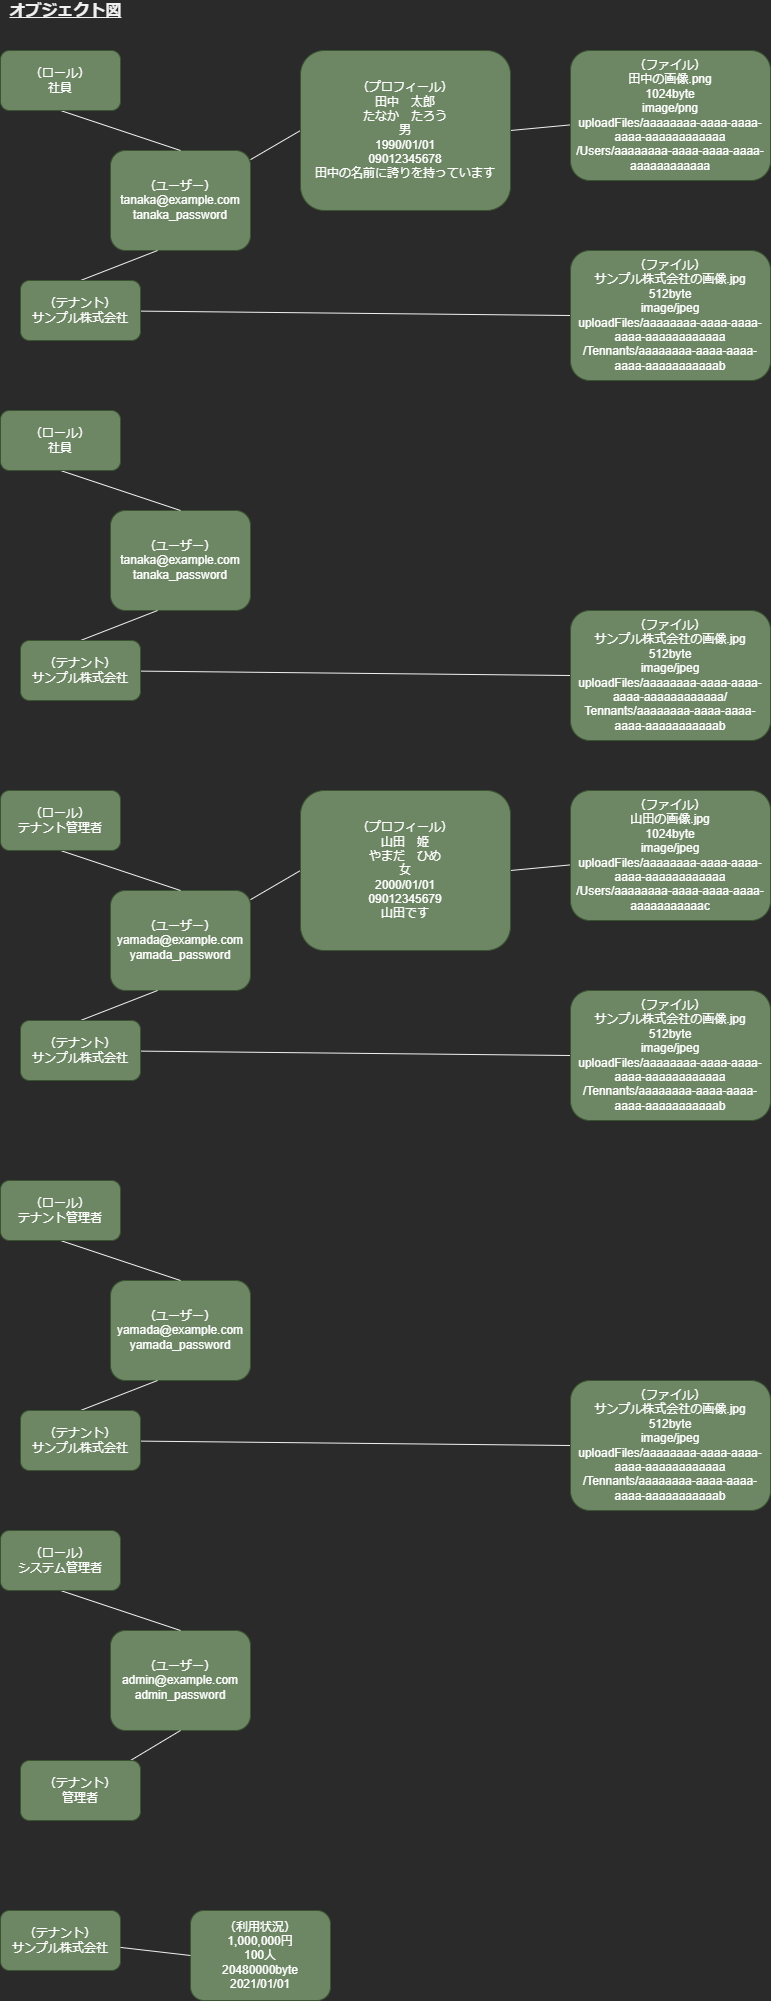

The diagram above was exported from draw.io. Its source (the exported page's mxGraphModel, read from the mxfile embedded in the PNG):
<mxGraphModel dx="1422" dy="697" grid="1" gridSize="10" guides="1" tooltips="1" connect="1" arrows="1" fold="1" page="1" pageScale="1" pageWidth="827" pageHeight="1169" math="0" shadow="0">
  <root>
    <mxCell id="0" />
    <mxCell id="1" parent="0" />
    <mxCell id="W626iFO6kE_ErJnxkRvs-1" style="edgeStyle=orthogonalEdgeStyle;rounded=0;orthogonalLoop=1;jettySize=auto;html=1;exitX=1;exitY=0.5;exitDx=0;exitDy=0;strokeColor=none;endArrow=none;endFill=0;" parent="1" source="iOUtioQb47fFbVe4C4SS-1" target="iOUtioQb47fFbVe4C4SS-3" edge="1">
      <mxGeometry relative="1" as="geometry" />
    </mxCell>
    <mxCell id="22A-ihpsIN0o70Ilq1N4-3" style="edgeStyle=none;rounded=0;orthogonalLoop=1;jettySize=auto;html=1;entryX=0;entryY=0.5;entryDx=0;entryDy=0;fontSize=16;endArrow=none;endFill=0;" parent="1" source="iOUtioQb47fFbVe4C4SS-1" target="22A-ihpsIN0o70Ilq1N4-1" edge="1">
      <mxGeometry relative="1" as="geometry" />
    </mxCell>
    <mxCell id="iOUtioQb47fFbVe4C4SS-1" value="（ユーザー）&lt;br&gt;tanaka@example.com&lt;br&gt;tanaka_password" style="rounded=1;whiteSpace=wrap;html=1;fillColor=#6d8764;fontColor=#ffffff;strokeColor=#3A5431;" parent="1" vertex="1">
      <mxGeometry x="130" y="160" width="140" height="100" as="geometry" />
    </mxCell>
    <mxCell id="W626iFO6kE_ErJnxkRvs-4" value="" style="rounded=0;orthogonalLoop=1;jettySize=auto;html=1;endArrow=none;endFill=0;entryX=1;entryY=0.5;entryDx=0;entryDy=0;" parent="1" source="iOUtioQb47fFbVe4C4SS-3" target="22A-ihpsIN0o70Ilq1N4-1" edge="1">
      <mxGeometry relative="1" as="geometry" />
    </mxCell>
    <mxCell id="iOUtioQb47fFbVe4C4SS-3" value="（ファイル）&lt;br&gt;田中の画像.png&lt;br&gt;1024byte&lt;br&gt;image/png&lt;br&gt;uploadFiles/aaaaaaaa-aaaa-aaaa-aaaa-aaaaaaaaaaaa&lt;br&gt;/Users/aaaaaaaa-aaaa-aaaa-aaaa-aaaaaaaaaaaa" style="rounded=1;whiteSpace=wrap;html=1;fillColor=#6d8764;fontColor=#ffffff;strokeColor=#3A5431;" parent="1" vertex="1">
      <mxGeometry x="590" y="60" width="200" height="130" as="geometry" />
    </mxCell>
    <mxCell id="W626iFO6kE_ErJnxkRvs-8" style="rounded=0;orthogonalLoop=1;jettySize=auto;html=1;exitX=0.5;exitY=1;exitDx=0;exitDy=0;endArrow=none;endFill=0;entryX=0.5;entryY=0;entryDx=0;entryDy=0;" parent="1" source="W626iFO6kE_ErJnxkRvs-7" target="iOUtioQb47fFbVe4C4SS-1" edge="1">
      <mxGeometry relative="1" as="geometry" />
    </mxCell>
    <mxCell id="W626iFO6kE_ErJnxkRvs-7" value="（ロール）&lt;br&gt;社員" style="rounded=1;whiteSpace=wrap;html=1;fillColor=#6d8764;fontColor=#ffffff;strokeColor=#3A5431;" parent="1" vertex="1">
      <mxGeometry x="20" y="60" width="120" height="60" as="geometry" />
    </mxCell>
    <mxCell id="W626iFO6kE_ErJnxkRvs-9" value="&lt;b&gt;&lt;font style=&quot;font-size: 16px&quot;&gt;オブジェクト図&lt;/font&gt;&lt;/b&gt;" style="text;html=1;align=center;verticalAlign=middle;resizable=0;points=[];autosize=1;strokeColor=none;fillColor=none;fontStyle=4" parent="1" vertex="1">
      <mxGeometry x="20" y="10" width="130" height="20" as="geometry" />
    </mxCell>
    <mxCell id="W626iFO6kE_ErJnxkRvs-11" style="edgeStyle=none;rounded=0;orthogonalLoop=1;jettySize=auto;html=1;entryX=0.336;entryY=1;entryDx=0;entryDy=0;fontSize=16;endArrow=none;endFill=0;exitX=0.5;exitY=0;exitDx=0;exitDy=0;entryPerimeter=0;" parent="1" source="W626iFO6kE_ErJnxkRvs-10" target="iOUtioQb47fFbVe4C4SS-1" edge="1">
      <mxGeometry relative="1" as="geometry" />
    </mxCell>
    <mxCell id="W626iFO6kE_ErJnxkRvs-13" style="edgeStyle=none;rounded=0;orthogonalLoop=1;jettySize=auto;html=1;entryX=0;entryY=0.5;entryDx=0;entryDy=0;fontSize=16;endArrow=none;endFill=0;" parent="1" source="W626iFO6kE_ErJnxkRvs-10" target="W626iFO6kE_ErJnxkRvs-12" edge="1">
      <mxGeometry relative="1" as="geometry" />
    </mxCell>
    <mxCell id="W626iFO6kE_ErJnxkRvs-10" value="（テナント）&lt;br&gt;サンプル株式会社" style="rounded=1;whiteSpace=wrap;html=1;fillColor=#6d8764;fontColor=#ffffff;strokeColor=#3A5431;" parent="1" vertex="1">
      <mxGeometry x="40" y="290" width="120" height="60" as="geometry" />
    </mxCell>
    <mxCell id="W626iFO6kE_ErJnxkRvs-12" value="（ファイル）&lt;br&gt;サンプル株式会社の画像.jpg&lt;br&gt;512byte&lt;br&gt;image/jpeg&lt;br&gt;uploadFiles/aaaaaaaa-aaaa-aaaa-aaaa-aaaaaaaaaaaa&lt;br&gt;/Tennants/aaaaaaaa-aaaa-aaaa-aaaa-aaaaaaaaaaab" style="rounded=1;whiteSpace=wrap;html=1;fillColor=#6d8764;fontColor=#ffffff;strokeColor=#3A5431;" parent="1" vertex="1">
      <mxGeometry x="590" y="260" width="200" height="130" as="geometry" />
    </mxCell>
    <mxCell id="W626iFO6kE_ErJnxkRvs-15" style="edgeStyle=orthogonalEdgeStyle;rounded=0;orthogonalLoop=1;jettySize=auto;html=1;exitX=1;exitY=0.5;exitDx=0;exitDy=0;strokeColor=none;endArrow=none;endFill=0;" parent="1" edge="1">
      <mxGeometry relative="1" as="geometry">
        <mxPoint x="350" y="1607.5" as="sourcePoint" />
        <mxPoint x="610" y="1020" as="targetPoint" />
      </mxGeometry>
    </mxCell>
    <mxCell id="22A-ihpsIN0o70Ilq1N4-1" value="（プロフィール）&lt;br&gt;田中　太郎&lt;br&gt;たなか　たろう&lt;br&gt;男&lt;br&gt;1990/01/01&lt;br&gt;09012345678&lt;br&gt;田中の名前に誇りを持っています" style="rounded=1;whiteSpace=wrap;html=1;fillColor=#6d8764;fontColor=#ffffff;strokeColor=#3A5431;" parent="1" vertex="1">
      <mxGeometry x="320" y="60" width="210" height="160" as="geometry" />
    </mxCell>
    <mxCell id="S7scAOQuO0WZES-xYxwg-1" style="edgeStyle=orthogonalEdgeStyle;rounded=0;orthogonalLoop=1;jettySize=auto;html=1;exitX=1;exitY=0.5;exitDx=0;exitDy=0;strokeColor=none;endArrow=none;endFill=0;" parent="1" source="S7scAOQuO0WZES-xYxwg-3" target="S7scAOQuO0WZES-xYxwg-5" edge="1">
      <mxGeometry relative="1" as="geometry" />
    </mxCell>
    <mxCell id="S7scAOQuO0WZES-xYxwg-2" style="edgeStyle=none;rounded=0;orthogonalLoop=1;jettySize=auto;html=1;entryX=0;entryY=0.5;entryDx=0;entryDy=0;fontSize=16;endArrow=none;endFill=0;" parent="1" source="S7scAOQuO0WZES-xYxwg-3" target="S7scAOQuO0WZES-xYxwg-12" edge="1">
      <mxGeometry relative="1" as="geometry" />
    </mxCell>
    <mxCell id="S7scAOQuO0WZES-xYxwg-3" value="（ユーザー）&lt;br&gt;yamada@example.com&lt;br&gt;yamada_password" style="rounded=1;whiteSpace=wrap;html=1;fillColor=#6d8764;fontColor=#ffffff;strokeColor=#3A5431;" parent="1" vertex="1">
      <mxGeometry x="130" y="900" width="140" height="100" as="geometry" />
    </mxCell>
    <mxCell id="S7scAOQuO0WZES-xYxwg-4" value="" style="rounded=0;orthogonalLoop=1;jettySize=auto;html=1;endArrow=none;endFill=0;entryX=1;entryY=0.5;entryDx=0;entryDy=0;" parent="1" source="S7scAOQuO0WZES-xYxwg-5" target="S7scAOQuO0WZES-xYxwg-12" edge="1">
      <mxGeometry relative="1" as="geometry" />
    </mxCell>
    <mxCell id="S7scAOQuO0WZES-xYxwg-5" value="（ファイル）&lt;br&gt;山田の画像.jpg&lt;br&gt;1024byte&lt;br&gt;image/jpeg&lt;br&gt;uploadFiles/aaaaaaaa-aaaa-aaaa-aaaa-aaaaaaaaaaaa&lt;br&gt;/Users/aaaaaaaa-aaaa-aaaa-aaaa-aaaaaaaaaaac" style="rounded=1;whiteSpace=wrap;html=1;fillColor=#6d8764;fontColor=#ffffff;strokeColor=#3A5431;" parent="1" vertex="1">
      <mxGeometry x="590" y="800" width="200" height="130" as="geometry" />
    </mxCell>
    <mxCell id="S7scAOQuO0WZES-xYxwg-6" style="rounded=0;orthogonalLoop=1;jettySize=auto;html=1;exitX=0.5;exitY=1;exitDx=0;exitDy=0;endArrow=none;endFill=0;entryX=0.5;entryY=0;entryDx=0;entryDy=0;" parent="1" source="S7scAOQuO0WZES-xYxwg-7" target="S7scAOQuO0WZES-xYxwg-3" edge="1">
      <mxGeometry relative="1" as="geometry" />
    </mxCell>
    <mxCell id="S7scAOQuO0WZES-xYxwg-7" value="（ロール）&lt;br&gt;テナント管理者" style="rounded=1;whiteSpace=wrap;html=1;fillColor=#6d8764;fontColor=#ffffff;strokeColor=#3A5431;" parent="1" vertex="1">
      <mxGeometry x="20" y="800" width="120" height="60" as="geometry" />
    </mxCell>
    <mxCell id="S7scAOQuO0WZES-xYxwg-8" style="edgeStyle=none;rounded=0;orthogonalLoop=1;jettySize=auto;html=1;entryX=0.336;entryY=1;entryDx=0;entryDy=0;fontSize=16;endArrow=none;endFill=0;exitX=0.5;exitY=0;exitDx=0;exitDy=0;entryPerimeter=0;" parent="1" source="S7scAOQuO0WZES-xYxwg-10" target="S7scAOQuO0WZES-xYxwg-3" edge="1">
      <mxGeometry relative="1" as="geometry" />
    </mxCell>
    <mxCell id="S7scAOQuO0WZES-xYxwg-9" style="edgeStyle=none;rounded=0;orthogonalLoop=1;jettySize=auto;html=1;entryX=0;entryY=0.5;entryDx=0;entryDy=0;fontSize=16;endArrow=none;endFill=0;" parent="1" source="S7scAOQuO0WZES-xYxwg-10" target="S7scAOQuO0WZES-xYxwg-11" edge="1">
      <mxGeometry relative="1" as="geometry" />
    </mxCell>
    <mxCell id="S7scAOQuO0WZES-xYxwg-10" value="（テナント）&lt;br&gt;サンプル株式会社" style="rounded=1;whiteSpace=wrap;html=1;fillColor=#6d8764;fontColor=#ffffff;strokeColor=#3A5431;" parent="1" vertex="1">
      <mxGeometry x="40" y="1030" width="120" height="60" as="geometry" />
    </mxCell>
    <mxCell id="S7scAOQuO0WZES-xYxwg-11" value="（ファイル）&lt;br&gt;サンプル株式会社の画像.jpg&lt;br&gt;512byte&lt;br&gt;image/jpeg&lt;br&gt;uploadFiles/aaaaaaaa-aaaa-aaaa-aaaa-aaaaaaaaaaaa&lt;br&gt;/Tennants/aaaaaaaa-aaaa-aaaa-aaaa-aaaaaaaaaaab" style="rounded=1;whiteSpace=wrap;html=1;fillColor=#6d8764;fontColor=#ffffff;strokeColor=#3A5431;" parent="1" vertex="1">
      <mxGeometry x="590" y="1000" width="200" height="130" as="geometry" />
    </mxCell>
    <mxCell id="S7scAOQuO0WZES-xYxwg-12" value="（プロフィール）&lt;br&gt;山田　姫&lt;br&gt;やまだ　ひめ&lt;br&gt;女&lt;br&gt;2000/01/01&lt;br&gt;09012345679&lt;br&gt;山田です" style="rounded=1;whiteSpace=wrap;html=1;fillColor=#6d8764;fontColor=#ffffff;strokeColor=#3A5431;" parent="1" vertex="1">
      <mxGeometry x="320" y="800" width="210" height="160" as="geometry" />
    </mxCell>
    <mxCell id="l5nEW8bEoryy-gMOgaX4-1" style="edgeStyle=orthogonalEdgeStyle;rounded=0;orthogonalLoop=1;jettySize=auto;html=1;exitX=1;exitY=0.5;exitDx=0;exitDy=0;strokeColor=none;endArrow=none;endFill=0;" parent="1" source="l5nEW8bEoryy-gMOgaX4-3" edge="1">
      <mxGeometry relative="1" as="geometry">
        <mxPoint x="590" y="485" as="targetPoint" />
      </mxGeometry>
    </mxCell>
    <mxCell id="l5nEW8bEoryy-gMOgaX4-3" value="（ユーザー）&lt;br&gt;tanaka@example.com&lt;br&gt;tanaka_password" style="rounded=1;whiteSpace=wrap;html=1;fillColor=#6d8764;fontColor=#ffffff;strokeColor=#3A5431;" parent="1" vertex="1">
      <mxGeometry x="130" y="520" width="140" height="100" as="geometry" />
    </mxCell>
    <mxCell id="l5nEW8bEoryy-gMOgaX4-6" style="rounded=0;orthogonalLoop=1;jettySize=auto;html=1;exitX=0.5;exitY=1;exitDx=0;exitDy=0;endArrow=none;endFill=0;entryX=0.5;entryY=0;entryDx=0;entryDy=0;" parent="1" source="l5nEW8bEoryy-gMOgaX4-7" target="l5nEW8bEoryy-gMOgaX4-3" edge="1">
      <mxGeometry relative="1" as="geometry" />
    </mxCell>
    <mxCell id="l5nEW8bEoryy-gMOgaX4-7" value="（ロール）&lt;br&gt;社員" style="rounded=1;whiteSpace=wrap;html=1;fillColor=#6d8764;fontColor=#ffffff;strokeColor=#3A5431;" parent="1" vertex="1">
      <mxGeometry x="20" y="420" width="120" height="60" as="geometry" />
    </mxCell>
    <mxCell id="l5nEW8bEoryy-gMOgaX4-8" style="edgeStyle=none;rounded=0;orthogonalLoop=1;jettySize=auto;html=1;entryX=0.336;entryY=1;entryDx=0;entryDy=0;fontSize=16;endArrow=none;endFill=0;exitX=0.5;exitY=0;exitDx=0;exitDy=0;entryPerimeter=0;" parent="1" source="l5nEW8bEoryy-gMOgaX4-10" target="l5nEW8bEoryy-gMOgaX4-3" edge="1">
      <mxGeometry relative="1" as="geometry" />
    </mxCell>
    <mxCell id="l5nEW8bEoryy-gMOgaX4-9" style="edgeStyle=none;rounded=0;orthogonalLoop=1;jettySize=auto;html=1;entryX=0;entryY=0.5;entryDx=0;entryDy=0;fontSize=16;endArrow=none;endFill=0;" parent="1" source="l5nEW8bEoryy-gMOgaX4-10" target="l5nEW8bEoryy-gMOgaX4-11" edge="1">
      <mxGeometry relative="1" as="geometry" />
    </mxCell>
    <mxCell id="l5nEW8bEoryy-gMOgaX4-10" value="（テナント）&lt;br&gt;サンプル株式会社" style="rounded=1;whiteSpace=wrap;html=1;fillColor=#6d8764;fontColor=#ffffff;strokeColor=#3A5431;" parent="1" vertex="1">
      <mxGeometry x="40" y="650" width="120" height="60" as="geometry" />
    </mxCell>
    <mxCell id="l5nEW8bEoryy-gMOgaX4-11" value="（ファイル）&lt;br&gt;サンプル株式会社の画像.jpg&lt;br&gt;512byte&lt;br&gt;image/jpeg&lt;br&gt;uploadFiles/aaaaaaaa-aaaa-aaaa-aaaa-aaaaaaaaaaaa/&lt;br&gt;Tennants/aaaaaaaa-aaaa-aaaa-aaaa-aaaaaaaaaaab" style="rounded=1;whiteSpace=wrap;html=1;fillColor=#6d8764;fontColor=#ffffff;strokeColor=#3A5431;" parent="1" vertex="1">
      <mxGeometry x="590" y="620" width="200" height="130" as="geometry" />
    </mxCell>
    <mxCell id="l5nEW8bEoryy-gMOgaX4-25" style="edgeStyle=orthogonalEdgeStyle;rounded=0;orthogonalLoop=1;jettySize=auto;html=1;exitX=1;exitY=0.5;exitDx=0;exitDy=0;strokeColor=none;endArrow=none;endFill=0;" parent="1" source="l5nEW8bEoryy-gMOgaX4-27" edge="1">
      <mxGeometry relative="1" as="geometry">
        <mxPoint x="590" y="1255" as="targetPoint" />
      </mxGeometry>
    </mxCell>
    <mxCell id="l5nEW8bEoryy-gMOgaX4-27" value="（ユーザー）&lt;br&gt;yamada@example.com&lt;br&gt;yamada_password" style="rounded=1;whiteSpace=wrap;html=1;fillColor=#6d8764;fontColor=#ffffff;strokeColor=#3A5431;" parent="1" vertex="1">
      <mxGeometry x="130" y="1290" width="140" height="100" as="geometry" />
    </mxCell>
    <mxCell id="l5nEW8bEoryy-gMOgaX4-30" style="rounded=0;orthogonalLoop=1;jettySize=auto;html=1;exitX=0.5;exitY=1;exitDx=0;exitDy=0;endArrow=none;endFill=0;entryX=0.5;entryY=0;entryDx=0;entryDy=0;" parent="1" source="l5nEW8bEoryy-gMOgaX4-31" target="l5nEW8bEoryy-gMOgaX4-27" edge="1">
      <mxGeometry relative="1" as="geometry" />
    </mxCell>
    <mxCell id="l5nEW8bEoryy-gMOgaX4-31" value="（ロール）&lt;br&gt;テナント管理者" style="rounded=1;whiteSpace=wrap;html=1;fillColor=#6d8764;fontColor=#ffffff;strokeColor=#3A5431;" parent="1" vertex="1">
      <mxGeometry x="20" y="1190" width="120" height="60" as="geometry" />
    </mxCell>
    <mxCell id="l5nEW8bEoryy-gMOgaX4-32" style="edgeStyle=none;rounded=0;orthogonalLoop=1;jettySize=auto;html=1;entryX=0.336;entryY=1;entryDx=0;entryDy=0;fontSize=16;endArrow=none;endFill=0;exitX=0.5;exitY=0;exitDx=0;exitDy=0;entryPerimeter=0;" parent="1" source="l5nEW8bEoryy-gMOgaX4-34" target="l5nEW8bEoryy-gMOgaX4-27" edge="1">
      <mxGeometry relative="1" as="geometry" />
    </mxCell>
    <mxCell id="l5nEW8bEoryy-gMOgaX4-33" style="edgeStyle=none;rounded=0;orthogonalLoop=1;jettySize=auto;html=1;entryX=0;entryY=0.5;entryDx=0;entryDy=0;fontSize=16;endArrow=none;endFill=0;" parent="1" source="l5nEW8bEoryy-gMOgaX4-34" target="l5nEW8bEoryy-gMOgaX4-35" edge="1">
      <mxGeometry relative="1" as="geometry" />
    </mxCell>
    <mxCell id="l5nEW8bEoryy-gMOgaX4-34" value="（テナント）&lt;br&gt;サンプル株式会社" style="rounded=1;whiteSpace=wrap;html=1;fillColor=#6d8764;fontColor=#ffffff;strokeColor=#3A5431;" parent="1" vertex="1">
      <mxGeometry x="40" y="1420" width="120" height="60" as="geometry" />
    </mxCell>
    <mxCell id="l5nEW8bEoryy-gMOgaX4-35" value="（ファイル）&lt;br&gt;サンプル株式会社の画像.jpg&lt;br&gt;512byte&lt;br&gt;image/jpeg&lt;br&gt;uploadFiles/aaaaaaaa-aaaa-aaaa-aaaa-aaaaaaaaaaaa&lt;br&gt;/Tennants/aaaaaaaa-aaaa-aaaa-aaaa-aaaaaaaaaaab" style="rounded=1;whiteSpace=wrap;html=1;fillColor=#6d8764;fontColor=#ffffff;strokeColor=#3A5431;" parent="1" vertex="1">
      <mxGeometry x="590" y="1390" width="200" height="130" as="geometry" />
    </mxCell>
    <mxCell id="r1gUl2kB7Gp1Q5BEqreH-1" value="（ユーザー）&lt;br&gt;admin@example.com&lt;br&gt;admin_password" style="rounded=1;whiteSpace=wrap;html=1;fillColor=#6d8764;fontColor=#ffffff;strokeColor=#3A5431;" parent="1" vertex="1">
      <mxGeometry x="130" y="1640" width="140" height="100" as="geometry" />
    </mxCell>
    <mxCell id="r1gUl2kB7Gp1Q5BEqreH-2" style="rounded=0;orthogonalLoop=1;jettySize=auto;html=1;exitX=0.5;exitY=1;exitDx=0;exitDy=0;endArrow=none;endFill=0;entryX=0.5;entryY=0;entryDx=0;entryDy=0;" parent="1" source="r1gUl2kB7Gp1Q5BEqreH-3" target="r1gUl2kB7Gp1Q5BEqreH-1" edge="1">
      <mxGeometry relative="1" as="geometry" />
    </mxCell>
    <mxCell id="r1gUl2kB7Gp1Q5BEqreH-3" value="（ロール）&lt;br&gt;システム管理者" style="rounded=1;whiteSpace=wrap;html=1;fillColor=#6d8764;fontColor=#ffffff;strokeColor=#3A5431;" parent="1" vertex="1">
      <mxGeometry x="20" y="1540" width="120" height="60" as="geometry" />
    </mxCell>
    <mxCell id="Q1AdojLKyZwyUtLODq3Q-1" value="（テナント）&lt;br&gt;サンプル株式会社" style="rounded=1;whiteSpace=wrap;html=1;fillColor=#6d8764;fontColor=#ffffff;strokeColor=#3A5431;" parent="1" vertex="1">
      <mxGeometry x="20" y="1920" width="120" height="60" as="geometry" />
    </mxCell>
    <mxCell id="Q1AdojLKyZwyUtLODq3Q-5" value="（利用状況）&lt;br&gt;1,000,000円&lt;br&gt;100人&lt;br&gt;20480000byte&lt;br&gt;2021/01/01" style="rounded=1;whiteSpace=wrap;html=1;fillColor=#6d8764;fontColor=#ffffff;strokeColor=#3A5431;" parent="1" vertex="1">
      <mxGeometry x="210" y="1920" width="140" height="90" as="geometry" />
    </mxCell>
    <mxCell id="Q1AdojLKyZwyUtLODq3Q-6" value="" style="edgeStyle=none;rounded=0;orthogonalLoop=1;jettySize=auto;html=1;entryX=0;entryY=0.5;entryDx=0;entryDy=0;fontSize=16;endArrow=none;endFill=0;" parent="1" source="Q1AdojLKyZwyUtLODq3Q-1" target="Q1AdojLKyZwyUtLODq3Q-5" edge="1">
      <mxGeometry relative="1" as="geometry">
        <mxPoint x="140" y="1952.6470588235293" as="sourcePoint" />
        <mxPoint x="420" y="1965" as="targetPoint" />
      </mxGeometry>
    </mxCell>
    <mxCell id="1mS2eszpXqBIekj35mnS-4" style="edgeStyle=none;rounded=0;orthogonalLoop=1;jettySize=auto;html=1;entryX=0.5;entryY=1;entryDx=0;entryDy=0;fontSize=16;endArrow=none;endFill=0;" parent="1" source="1mS2eszpXqBIekj35mnS-3" target="r1gUl2kB7Gp1Q5BEqreH-1" edge="1">
      <mxGeometry relative="1" as="geometry" />
    </mxCell>
    <mxCell id="1mS2eszpXqBIekj35mnS-3" value="（テナント）&lt;br&gt;管理者" style="rounded=1;whiteSpace=wrap;html=1;fillColor=#6d8764;fontColor=#ffffff;strokeColor=#3A5431;" parent="1" vertex="1">
      <mxGeometry x="40" y="1770" width="120" height="60" as="geometry" />
    </mxCell>
  </root>
</mxGraphModel>